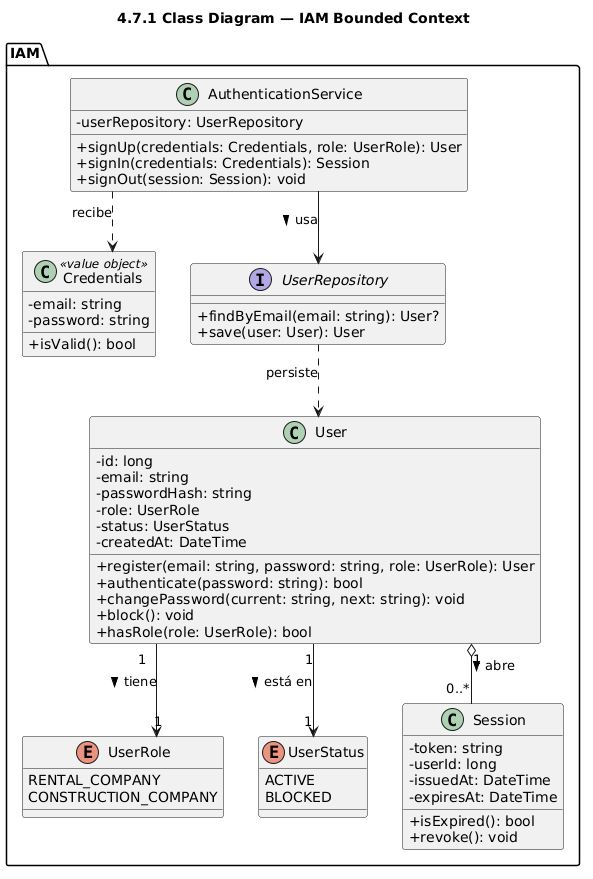

The diagram above was rendered by PlantUML. Its source (embedded in the PNG):
@startuml
title 4.7.1 Class Diagram — IAM Bounded Context
skinparam classAttributeIconSize 0
skinparam linetype ortho

package "IAM" {
  enum UserRole {
    RENTAL_COMPANY
    CONSTRUCTION_COMPANY
  }

  enum UserStatus {
    ACTIVE
    BLOCKED
  }

  class User {
    - id: long
    - email: string
    - passwordHash: string
    - role: UserRole
    - status: UserStatus
    - createdAt: DateTime
    + register(email: string, password: string, role: UserRole): User
    + authenticate(password: string): bool
    + changePassword(current: string, next: string): void
    + block(): void
    + hasRole(role: UserRole): bool
  }

  class Session {
    - token: string
    - userId: long
    - issuedAt: DateTime
    - expiresAt: DateTime
    + isExpired(): bool
    + revoke(): void
  }

  class Credentials <<value object>> {
    - email: string
    - password: string
    + isValid(): bool
  }

  interface UserRepository {
    + findByEmail(email: string): User?
    + save(user: User): User
  }

  class AuthenticationService {
    - userRepository: UserRepository
    + signUp(credentials: Credentials, role: UserRole): User
    + signIn(credentials: Credentials): Session
    + signOut(session: Session): void
  }
}

User "1" --> "1" UserRole : tiene >
User "1" --> "1" UserStatus : está en >
User "1" o-- "0..*" Session : abre >
AuthenticationService ..> Credentials : recibe
AuthenticationService --> UserRepository : usa >
UserRepository ..> User : persiste
@enduml